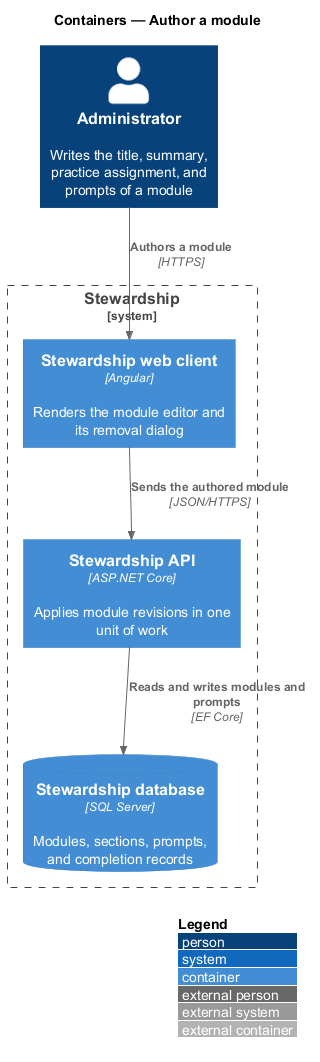

The diagram above was rendered by PlantUML. Its source (embedded in the PNG):
@startuml
!include <C4/C4_Container>
LAYOUT_WITH_LEGEND()
title Containers — Author a module

Person(admin, "Administrator", "Writes the title, summary, practice assignment, and prompts of a module")
System_Boundary(stewardship, "Stewardship") {
  Container(spa, "Stewardship web client", "Angular", "Renders the module editor and its removal dialog")
  Container(api, "Stewardship API", "ASP.NET Core", "Applies module revisions in one unit of work")
  ContainerDb(db, "Stewardship database", "SQL Server", "Modules, sections, prompts, and completion records")
}

Rel(admin, spa, "Authors a module", "HTTPS")
Rel(spa, api, "Sends the authored module", "JSON/HTTPS")
Rel(api, db, "Reads and writes modules and prompts", "EF Core")
@enduml